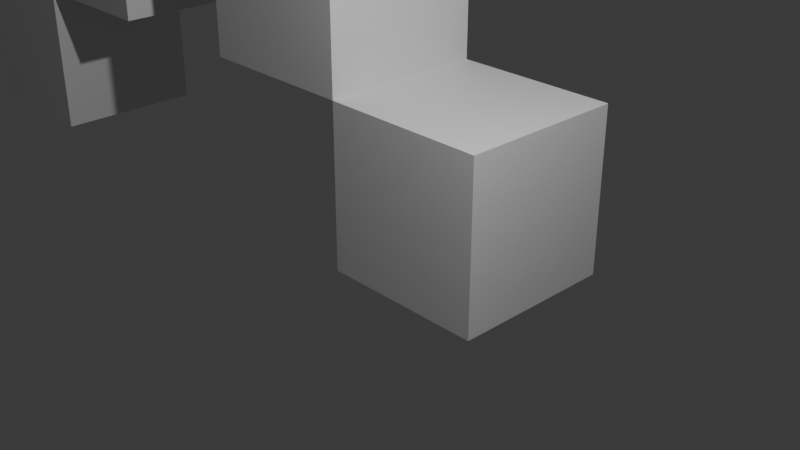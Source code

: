 # Source: snapping.blend  (saved by Blender 4.0.36; exported with 4.5.12 LTS)
import bpy
from mathutils import Matrix  # noqa: F401  (used for matrix-valued properties, if any)

bpy.ops.wm.read_factory_settings(use_empty=True)
scene = bpy.context.scene
scene.name = 'Scene'

# ---- collections
col_collection = bpy.data.collections.new('Collection'); scene.collection.children.link(col_collection)
col_snapping = bpy.data.collections.new('Snapping'); scene.collection.children.link(col_snapping)

# ---- materials (node trees are filled in below, after node groups)
mat_material = bpy.data.materials.new('Material')
mat_material.alpha_threshold = 0.0
mat_material.use_transparent_shadow = False
mat_material.roughness = 0.5
mat_material.line_color = (0.0, 0.0, 0.0, 1.0)

# ---- material node trees
mat_material.use_nodes = True; mat_material.node_tree.nodes.clear()
_N = mat_material.node_tree.nodes; _L = mat_material.node_tree.links
n0 = _N.new('ShaderNodeOutputMaterial'); n0.name = 'Material Output'; n0.location = (300, 300)
n1 = _N.new('ShaderNodeBsdfPrincipled'); n1.name = 'Principled BSDF'; n1.location = (10, 300)
n1.inputs[3].default_value = 1.45
_L.new(n1.outputs[0], n0.inputs[0])
n0.is_active_output = True

# ---- world
world_world = bpy.data.worlds.new('World'); scene.world = world_world
world_world.use_nodes = True; world_world.node_tree.nodes.clear()
_N = world_world.node_tree.nodes; _L = world_world.node_tree.links
n0 = _N.new('ShaderNodeOutputWorld'); n0.name = 'World Output'; n0.location = (300, 300)
n1 = _N.new('ShaderNodeBackground'); n1.name = 'Background'; n1.location = (10, 300)
n1.inputs[0].default_value = (0.05088, 0.05088, 0.05088, 1.0)
_L.new(n1.outputs[0], n0.inputs[0])
n0.is_active_output = True
world_world.color = (0.05088, 0.05088, 0.05088)
world_world.use_sun_shadow = False
world_world.sun_shadow_jitter_overblur = 0.0

# ---- cameras
cam_camera = bpy.data.cameras.new('Camera')
cam_camera.clip_end = 100.0
cam_camera.ortho_scale = 7.314

# ---- lights
light_light = bpy.data.lights.new('Light', 'POINT')
light_light.transmission_factor = 0.0
light_light.use_soft_falloff = False
light_light.energy = 1000.0
light_light.shadow_soft_size = 0.1
light_light.shadow_maximum_resolution = 0.006
light_light.use_absolute_resolution = True

# ---- meshes
me_cube = bpy.data.meshes.new('Cube')
me_cube.from_pydata([(1.0, 1.0, 1.0), (1.0, 1.0, -1.0), (1.0, -1.0, 1.0), (1.0, -1.0, -1.0), (-1.0, 1.0, 1.0), (-1.0, 1.0, -1.0), (-1.0, -1.0, 1.0), (-1.0, -1.0, -1.0)], [], [(0, 4, 6, 2), (3, 2, 6, 7), (7, 6, 4, 5), (5, 1, 3, 7), (1, 0, 2, 3), (5, 4, 0, 1)])
_uv = me_cube.uv_layers.new(name='UVMap')
_uv.uv.foreach_set('vector', [0.625, 0.5, 0.875, 0.5, 0.875, 0.75, 0.625, 0.75, 0.375, 0.75, 0.625, 0.75, 0.625, 1.0, 0.375, 1.0, 0.375, 0.0, 0.625, 0.0, 0.625, 0.25, 0.375, 0.25, 0.125, 0.5, 0.375, 0.5, 0.375, 0.75, 0.125, 0.75, 0.375, 0.5, 0.625, 0.5, 0.625, 0.75, 0.375, 0.75, 0.375, 0.25, 0.625, 0.25, 0.625, 0.5, 0.375, 0.5])
me_cube.materials.append(mat_material)
me_cube.use_mirror_vertex_groups = False
me_cube.update()
me_cube_001 = bpy.data.meshes.new('Cube.001')
me_cube_001.from_pydata([(1.0, 1.0, 1.0), (1.0, 1.0, -1.0), (1.0, -1.0, 1.0), (1.0, -1.0, -1.0), (-1.0, 1.0, 1.0), (-1.0, 1.0, -1.0), (-1.0, -1.0, 1.0), (-1.0, -1.0, -1.0)], [], [(0, 4, 6, 2), (3, 2, 6, 7), (7, 6, 4, 5), (5, 1, 3, 7), (1, 0, 2, 3), (5, 4, 0, 1)])
_uv = me_cube_001.uv_layers.new(name='UVMap')
_uv.uv.foreach_set('vector', [0.625, 0.5, 0.875, 0.5, 0.875, 0.75, 0.625, 0.75, 0.375, 0.75, 0.625, 0.75, 0.625, 1.0, 0.375, 1.0, 0.375, 0.0, 0.625, 0.0, 0.625, 0.25, 0.375, 0.25, 0.125, 0.5, 0.375, 0.5, 0.375, 0.75, 0.125, 0.75, 0.375, 0.5, 0.625, 0.5, 0.625, 0.75, 0.375, 0.75, 0.375, 0.25, 0.625, 0.25, 0.625, 0.5, 0.375, 0.5])
me_cube_001.materials.append(mat_material)
me_cube_001.use_mirror_vertex_groups = False
me_cube_001.update()
me_cube_002 = bpy.data.meshes.new('Cube.002')
me_cube_002.from_pydata([(1.0, 1.0, 1.0), (1.0, 1.0, -1.0), (1.0, -1.0, 1.0), (1.0, -1.0, -1.0), (-1.0, 1.0, 1.0), (-1.0, 1.0, -1.0), (-1.0, -1.0, 1.0), (-1.0, -1.0, -1.0)], [], [(0, 4, 6, 2), (3, 2, 6, 7), (7, 6, 4, 5), (5, 1, 3, 7), (1, 0, 2, 3), (5, 4, 0, 1)])
_uv = me_cube_002.uv_layers.new(name='UVMap')
_uv.uv.foreach_set('vector', [0.625, 0.5, 0.875, 0.5, 0.875, 0.75, 0.625, 0.75, 0.375, 0.75, 0.625, 0.75, 0.625, 1.0, 0.375, 1.0, 0.375, 0.0, 0.625, 0.0, 0.625, 0.25, 0.375, 0.25, 0.125, 0.5, 0.375, 0.5, 0.375, 0.75, 0.125, 0.75, 0.375, 0.5, 0.625, 0.5, 0.625, 0.75, 0.375, 0.75, 0.375, 0.25, 0.625, 0.25, 0.625, 0.5, 0.375, 0.5])
me_cube_002.materials.append(mat_material)
me_cube_002.use_mirror_vertex_groups = False
me_cube_002.update()
me_cube_003 = bpy.data.meshes.new('Cube.003')
me_cube_003.from_pydata([(1.0, 1.0, 1.0), (1.0, 1.0, -1.0), (1.0, -1.0, 1.0), (1.0, -1.0, -1.0), (-1.0, 1.0, 1.0), (-1.0, 1.0, -1.0), (-1.0, -1.0, 1.0), (-1.0, -1.0, -1.0)], [], [(0, 4, 6, 2), (3, 2, 6, 7), (7, 6, 4, 5), (5, 1, 3, 7), (1, 0, 2, 3), (5, 4, 0, 1)])
_uv = me_cube_003.uv_layers.new(name='UVMap')
_uv.uv.foreach_set('vector', [0.625, 0.5, 0.875, 0.5, 0.875, 0.75, 0.625, 0.75, 0.375, 0.75, 0.625, 0.75, 0.625, 1.0, 0.375, 1.0, 0.375, 0.0, 0.625, 0.0, 0.625, 0.25, 0.375, 0.25, 0.125, 0.5, 0.375, 0.5, 0.375, 0.75, 0.125, 0.75, 0.375, 0.5, 0.625, 0.5, 0.625, 0.75, 0.375, 0.75, 0.375, 0.25, 0.625, 0.25, 0.625, 0.5, 0.375, 0.5])
me_cube_003.materials.append(mat_material)
me_cube_003.use_mirror_vertex_groups = False
me_cube_003.update()
me_cube_004 = bpy.data.meshes.new('Cube.004')
me_cube_004.from_pydata([(1.0, 1.0, 1.0), (1.0, 1.0, -1.0), (1.0, -1.0, 1.0), (1.0, -1.0, -1.0), (-1.0, 1.0, 1.0), (-1.0, 1.0, -1.0), (-1.0, -1.0, 1.0), (-1.0, -1.0, -1.0)], [], [(0, 4, 6, 2), (3, 2, 6, 7), (7, 6, 4, 5), (5, 1, 3, 7), (1, 0, 2, 3), (5, 4, 0, 1)])
_uv = me_cube_004.uv_layers.new(name='UVMap')
_uv.uv.foreach_set('vector', [0.625, 0.5, 0.875, 0.5, 0.875, 0.75, 0.625, 0.75, 0.375, 0.75, 0.625, 0.75, 0.625, 1.0, 0.375, 1.0, 0.375, 0.0, 0.625, 0.0, 0.625, 0.25, 0.375, 0.25, 0.125, 0.5, 0.375, 0.5, 0.375, 0.75, 0.125, 0.75, 0.375, 0.5, 0.625, 0.5, 0.625, 0.75, 0.375, 0.75, 0.375, 0.25, 0.625, 0.25, 0.625, 0.5, 0.375, 0.5])
me_cube_004.materials.append(mat_material)
me_cube_004.use_mirror_vertex_groups = False
me_cube_004.update()

# ---- objects
ob_light = bpy.data.objects.new('Light', light_light)
ob_camera = bpy.data.objects.new('Camera', cam_camera)
ob_cube = bpy.data.objects.new('Cube', me_cube)
ob_cube_001 = bpy.data.objects.new('Cube.001', me_cube_001)
ob_cube_002 = bpy.data.objects.new('Cube.002', me_cube_002)
ob_cube_003 = bpy.data.objects.new('Cube.003', me_cube_003)
ob_cube_004 = bpy.data.objects.new('Cube.004', me_cube_004)

# ---- transforms, parenting, visibility, modifiers, constraints
ob_light.location = (3.225, -1.133, 5.557)
ob_light.rotation_euler = (0.6503, 0.05522, 1.866)
ob_light.lock_rotations_4d = False
ob_light.empty_display_type = 'ARROWS'
ob_light.color = (0.0, 0.0, 0.0, 0.0)
ob_light.lineart.crease_threshold = 0.0
ob_camera.location = (7.359, -6.926, 4.958)
ob_camera.rotation_euler = (1.109, 0.0, 0.8149)
ob_camera.lock_rotations_4d = False
ob_camera.empty_display_type = 'ARROWS'
ob_camera.color = (0.0, 0.0, 0.0, 0.0)
ob_camera.display_type = 'WIRE'
ob_camera.lineart.crease_threshold = 0.0
ob_cube.location = (0.0, 1.0, 0.0)
ob_cube.lock_rotations_4d = False
ob_cube.empty_display_type = 'ARROWS'
ob_cube.lineart.crease_threshold = 0.0
ob_cube_001.location = (-2.0, 1.0, 2.0)
ob_cube_001.lock_rotations_4d = False
ob_cube_001.empty_display_type = 'ARROWS'
ob_cube_001.lineart.crease_threshold = 0.0
ob_cube_002.location = (-4.0, 1.0, 4.0)
ob_cube_002.lock_rotations_4d = False
ob_cube_002.empty_display_type = 'ARROWS'
ob_cube_002.lineart.crease_threshold = 0.0
ob_cube_003.location = (-6.0, 1.0, 2.0)
ob_cube_003.lock_rotations_4d = False
ob_cube_003.empty_display_type = 'ARROWS'
ob_cube_003.lineart.crease_threshold = 0.0
ob_cube_004.location = (-8.0, 1.0, 0.0)
ob_cube_004.lock_rotations_4d = False
ob_cube_004.empty_display_type = 'ARROWS'
ob_cube_004.lineart.crease_threshold = 0.0

# ---- collection membership
col_collection.objects.link(ob_light)
col_collection.objects.link(ob_camera)
col_snapping.objects.link(ob_cube)
col_snapping.objects.link(ob_cube_001)
col_snapping.objects.link(ob_cube_002)
col_snapping.objects.link(ob_cube_003)
col_snapping.objects.link(ob_cube_004)

# ---- scene / render settings (as saved in the file)
scene.camera = ob_camera
scene.frame_start = 1; scene.frame_end = 250; scene.frame_set(1)
scene.render.engine = 'BLENDER_EEVEE_NEXT'
scene.cycles.sampling_pattern = 'TABULATED_SOBOL'
bpy.context.view_layer.update()
